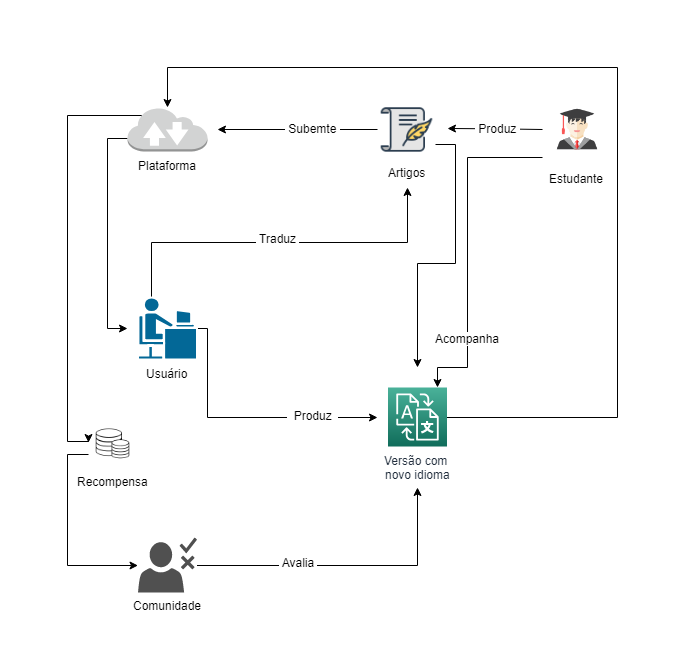

The diagram above was exported from draw.io. Its source (the exported page's mxGraphModel, read from the mxfile embedded in the PNG):
<mxGraphModel dx="754" dy="467" grid="1" gridSize="10" guides="1" tooltips="1" connect="1" arrows="1" fold="1" page="1" pageScale="1" pageWidth="827" pageHeight="1169" math="0" shadow="0">
  <root>
    <mxCell id="0" />
    <mxCell id="1" parent="0" />
    <mxCell id="f1G1bTenuOgae8ivDg6C-56" style="edgeStyle=orthogonalEdgeStyle;rounded=0;orthogonalLoop=1;jettySize=auto;html=1;exitX=0;exitY=0.7;exitDx=0;exitDy=0;exitPerimeter=0;" parent="1" source="f1G1bTenuOgae8ivDg6C-46" edge="1">
      <mxGeometry relative="1" as="geometry">
        <mxPoint x="290" y="1071" as="targetPoint" />
        <Array as="points">
          <mxPoint x="270" y="881" />
          <mxPoint x="270" y="1071" />
        </Array>
      </mxGeometry>
    </mxCell>
    <mxCell id="f1G1bTenuOgae8ivDg6C-70" style="edgeStyle=orthogonalEdgeStyle;rounded=0;orthogonalLoop=1;jettySize=auto;html=1;exitX=0.17;exitY=0.2;exitDx=0;exitDy=0;exitPerimeter=0;entryX=0;entryY=0.5;entryDx=0;entryDy=0;" parent="1" source="f1G1bTenuOgae8ivDg6C-46" target="f1G1bTenuOgae8ivDg6C-69" edge="1">
      <mxGeometry relative="1" as="geometry">
        <Array as="points">
          <mxPoint x="230" y="858" />
          <mxPoint x="230" y="1184" />
        </Array>
      </mxGeometry>
    </mxCell>
    <mxCell id="f1G1bTenuOgae8ivDg6C-46" value="Plataforma&lt;br&gt;" style="outlineConnect=0;dashed=0;verticalLabelPosition=bottom;verticalAlign=top;align=center;html=1;shape=mxgraph.aws3.internet_2;fillColor=#D2D3D3;gradientColor=none;" parent="1" vertex="1">
      <mxGeometry x="290" y="850" width="80" height="44" as="geometry" />
    </mxCell>
    <mxCell id="f1G1bTenuOgae8ivDg6C-49" style="edgeStyle=orthogonalEdgeStyle;rounded=0;orthogonalLoop=1;jettySize=auto;html=1;" parent="1" source="f1G1bTenuOgae8ivDg6C-48" edge="1">
      <mxGeometry relative="1" as="geometry">
        <mxPoint x="380" y="872" as="targetPoint" />
      </mxGeometry>
    </mxCell>
    <mxCell id="f1G1bTenuOgae8ivDg6C-53" value="&amp;nbsp;Subemte&amp;nbsp;" style="text;html=1;resizable=0;points=[];align=center;verticalAlign=middle;labelBackgroundColor=#ffffff;" parent="f1G1bTenuOgae8ivDg6C-49" vertex="1" connectable="0">
      <mxGeometry x="-0.1821" y="-2" relative="1" as="geometry">
        <mxPoint as="offset" />
      </mxGeometry>
    </mxCell>
    <mxCell id="f1G1bTenuOgae8ivDg6C-61" style="edgeStyle=orthogonalEdgeStyle;rounded=0;orthogonalLoop=1;jettySize=auto;html=1;exitX=1;exitY=0.75;exitDx=0;exitDy=0;" parent="1" source="f1G1bTenuOgae8ivDg6C-48" edge="1">
      <mxGeometry relative="1" as="geometry">
        <mxPoint x="580" y="1110" as="targetPoint" />
      </mxGeometry>
    </mxCell>
    <mxCell id="f1G1bTenuOgae8ivDg6C-48" value="Artigos" style="shape=image;html=1;verticalAlign=top;verticalLabelPosition=bottom;labelBackgroundColor=#ffffff;imageAspect=0;aspect=fixed;image=https://cdn2.iconfinder.com/data/icons/new-year-resolutions/64/resolutions-08-128.png" parent="1" vertex="1">
      <mxGeometry x="540" y="843" width="58" height="58" as="geometry" />
    </mxCell>
    <mxCell id="f1G1bTenuOgae8ivDg6C-51" style="edgeStyle=orthogonalEdgeStyle;rounded=0;orthogonalLoop=1;jettySize=auto;html=1;exitX=0;exitY=0.5;exitDx=0;exitDy=0;" parent="1" source="f1G1bTenuOgae8ivDg6C-50" edge="1">
      <mxGeometry relative="1" as="geometry">
        <mxPoint x="610.0000000000002" y="871.3333333333335" as="targetPoint" />
        <Array as="points">
          <mxPoint x="658" y="871" />
        </Array>
      </mxGeometry>
    </mxCell>
    <mxCell id="f1G1bTenuOgae8ivDg6C-52" value="&amp;nbsp;Produz&amp;nbsp;" style="text;html=1;resizable=0;points=[];align=center;verticalAlign=middle;labelBackgroundColor=#ffffff;" parent="f1G1bTenuOgae8ivDg6C-51" vertex="1" connectable="0">
      <mxGeometry x="-0.3696" y="-2" relative="1" as="geometry">
        <mxPoint x="-15" y="0.5" as="offset" />
      </mxGeometry>
    </mxCell>
    <mxCell id="f1G1bTenuOgae8ivDg6C-64" style="edgeStyle=orthogonalEdgeStyle;rounded=0;orthogonalLoop=1;jettySize=auto;html=1;" parent="1" source="f1G1bTenuOgae8ivDg6C-50" edge="1">
      <mxGeometry relative="1" as="geometry">
        <mxPoint x="600" y="1130" as="targetPoint" />
        <Array as="points">
          <mxPoint x="630" y="900" />
          <mxPoint x="630" y="1110" />
          <mxPoint x="600" y="1110" />
        </Array>
      </mxGeometry>
    </mxCell>
    <mxCell id="f1G1bTenuOgae8ivDg6C-65" value="Acompanha" style="text;html=1;resizable=0;points=[];align=center;verticalAlign=middle;labelBackgroundColor=#ffffff;" parent="f1G1bTenuOgae8ivDg6C-64" vertex="1" connectable="0">
      <mxGeometry x="0.52" y="-1" relative="1" as="geometry">
        <mxPoint as="offset" />
      </mxGeometry>
    </mxCell>
    <mxCell id="f1G1bTenuOgae8ivDg6C-50" value="Estudante&amp;nbsp;" style="shape=image;html=1;verticalAlign=top;verticalLabelPosition=bottom;labelBackgroundColor=#ffffff;imageAspect=0;aspect=fixed;image=https://cdn0.iconfinder.com/data/icons/kameleon-free-pack/110/Student-3-128.png" parent="1" vertex="1">
      <mxGeometry x="705" y="837" width="70" height="70" as="geometry" />
    </mxCell>
    <mxCell id="f1G1bTenuOgae8ivDg6C-57" style="edgeStyle=orthogonalEdgeStyle;rounded=0;orthogonalLoop=1;jettySize=auto;html=1;exitX=0.23;exitY=0;exitDx=0;exitDy=0;exitPerimeter=0;" parent="1" source="f1G1bTenuOgae8ivDg6C-54" edge="1">
      <mxGeometry relative="1" as="geometry">
        <mxPoint x="570.0000000000002" y="930" as="targetPoint" />
      </mxGeometry>
    </mxCell>
    <mxCell id="f1G1bTenuOgae8ivDg6C-59" value="&amp;nbsp;Traduz&amp;nbsp;" style="text;html=1;resizable=0;points=[];align=center;verticalAlign=middle;labelBackgroundColor=#ffffff;direction=south;" parent="f1G1bTenuOgae8ivDg6C-57" vertex="1" connectable="0">
      <mxGeometry x="-0.3221" y="2" relative="1" as="geometry">
        <mxPoint x="56.5" y="-3" as="offset" />
      </mxGeometry>
    </mxCell>
    <mxCell id="f1G1bTenuOgae8ivDg6C-62" style="edgeStyle=orthogonalEdgeStyle;rounded=0;orthogonalLoop=1;jettySize=auto;html=1;exitX=1;exitY=0.5;exitDx=0;exitDy=0;exitPerimeter=0;" parent="1" source="f1G1bTenuOgae8ivDg6C-54" edge="1">
      <mxGeometry relative="1" as="geometry">
        <mxPoint x="540" y="1160" as="targetPoint" />
        <Array as="points">
          <mxPoint x="370" y="1071" />
          <mxPoint x="370" y="1160" />
        </Array>
      </mxGeometry>
    </mxCell>
    <mxCell id="f1G1bTenuOgae8ivDg6C-63" value="&amp;nbsp; Produz&amp;nbsp;&amp;nbsp;" style="text;html=1;resizable=0;points=[];align=center;verticalAlign=middle;labelBackgroundColor=#ffffff;" parent="f1G1bTenuOgae8ivDg6C-62" vertex="1" connectable="0">
      <mxGeometry x="0.5167" y="3" relative="1" as="geometry">
        <mxPoint as="offset" />
      </mxGeometry>
    </mxCell>
    <mxCell id="f1G1bTenuOgae8ivDg6C-54" value="Usuário" style="shape=mxgraph.cisco.people.androgenous_person;html=1;dashed=0;fillColor=#036897;strokeColor=#ffffff;strokeWidth=2;verticalLabelPosition=bottom;verticalAlign=top" parent="1" vertex="1">
      <mxGeometry x="300.5" y="1040" width="59" height="62" as="geometry" />
    </mxCell>
    <mxCell id="f1G1bTenuOgae8ivDg6C-72" style="edgeStyle=orthogonalEdgeStyle;rounded=0;orthogonalLoop=1;jettySize=auto;html=1;" parent="1" source="f1G1bTenuOgae8ivDg6C-60" target="f1G1bTenuOgae8ivDg6C-46" edge="1">
      <mxGeometry relative="1" as="geometry">
        <Array as="points">
          <mxPoint x="780" y="1160" />
          <mxPoint x="780" y="810" />
          <mxPoint x="330" y="810" />
        </Array>
      </mxGeometry>
    </mxCell>
    <mxCell id="f1G1bTenuOgae8ivDg6C-60" value="Versão com &lt;br&gt;novo idioma" style="outlineConnect=0;fontColor=#232F3E;gradientColor=#4AB29A;gradientDirection=north;fillColor=#116D5B;strokeColor=#ffffff;dashed=0;verticalLabelPosition=bottom;verticalAlign=top;align=center;html=1;fontSize=12;fontStyle=0;aspect=fixed;shape=mxgraph.aws4.resourceIcon;resIcon=mxgraph.aws4.translate;" parent="1" vertex="1">
      <mxGeometry x="550.5" y="1130" width="59" height="59" as="geometry" />
    </mxCell>
    <mxCell id="f1G1bTenuOgae8ivDg6C-67" style="edgeStyle=orthogonalEdgeStyle;rounded=0;orthogonalLoop=1;jettySize=auto;html=1;" parent="1" source="f1G1bTenuOgae8ivDg6C-66" edge="1">
      <mxGeometry relative="1" as="geometry">
        <mxPoint x="580" y="1230" as="targetPoint" />
      </mxGeometry>
    </mxCell>
    <mxCell id="f1G1bTenuOgae8ivDg6C-68" value="&amp;nbsp;Avalia&amp;nbsp;" style="text;html=1;resizable=0;points=[];align=center;verticalAlign=middle;labelBackgroundColor=#ffffff;" parent="f1G1bTenuOgae8ivDg6C-67" vertex="1" connectable="0">
      <mxGeometry x="-0.3308" y="4" relative="1" as="geometry">
        <mxPoint x="1" as="offset" />
      </mxGeometry>
    </mxCell>
    <mxCell id="f1G1bTenuOgae8ivDg6C-66" value="Comunidade" style="shadow=0;dashed=0;html=1;strokeColor=none;fillColor=#505050;labelPosition=center;verticalLabelPosition=bottom;verticalAlign=top;outlineConnect=0;align=center;shape=mxgraph.office.users.approver;" parent="1" vertex="1">
      <mxGeometry x="300.5" y="1280.068603515625" width="59" height="55" as="geometry" />
    </mxCell>
    <mxCell id="f1G1bTenuOgae8ivDg6C-71" style="edgeStyle=orthogonalEdgeStyle;rounded=0;orthogonalLoop=1;jettySize=auto;html=1;exitX=0;exitY=0.75;exitDx=0;exitDy=0;" parent="1" source="f1G1bTenuOgae8ivDg6C-69" target="f1G1bTenuOgae8ivDg6C-66" edge="1">
      <mxGeometry relative="1" as="geometry">
        <Array as="points">
          <mxPoint x="230" y="1197" />
          <mxPoint x="230" y="1308" />
        </Array>
      </mxGeometry>
    </mxCell>
    <mxCell id="f1G1bTenuOgae8ivDg6C-69" value="Recompensa&lt;br&gt;" style="shape=image;html=1;verticalAlign=top;verticalLabelPosition=bottom;labelBackgroundColor=#ffffff;imageAspect=0;aspect=fixed;image=https://cdn1.iconfinder.com/data/icons/ecommerce-v1-0-outline-1/96/Points_Coins_Stack-128.png" parent="1" vertex="1">
      <mxGeometry x="250.5" y="1159.6666259765625" width="50" height="50" as="geometry" />
    </mxCell>
  </root>
</mxGraphModel>